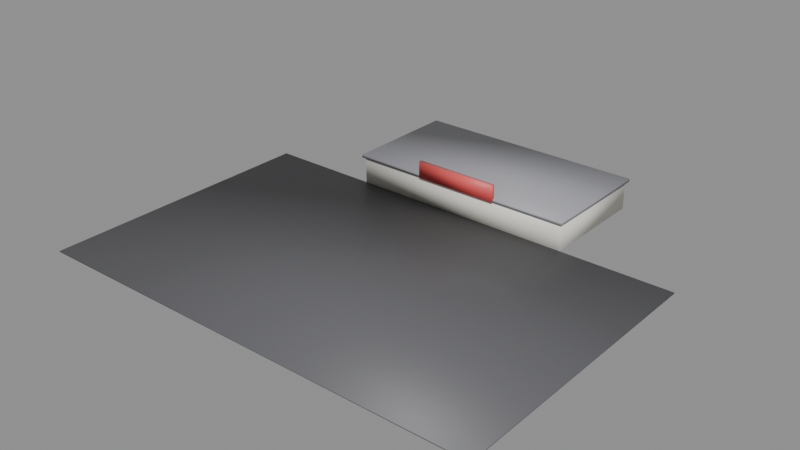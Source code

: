 # Source: hardware_store_v01.blend  (saved by Blender 5.2.45; exported with 4.5.12 LTS)
import bpy
from mathutils import Matrix  # noqa: F401  (used for matrix-valued properties, if any)

bpy.ops.wm.read_factory_settings(use_empty=True)
scene = bpy.context.scene
scene.name = 'Scene'

# ---- materials (node trees are filled in below, after node groups)
mat_asphalt = bpy.data.materials.new('asphalt')
mat_asphalt.diffuse_color = (0.12, 0.12, 0.13, 1.0)
mat_wall = bpy.data.materials.new('wall')
mat_wall.diffuse_color = (0.8, 0.78, 0.7, 1.0)
mat_roof = bpy.data.materials.new('roof')
mat_roof.diffuse_color = (0.35, 0.35, 0.38, 1.0)
mat_sign = bpy.data.materials.new('sign')
mat_sign.diffuse_color = (0.8, 0.1, 0.1, 1.0)

# ---- material node trees
mat_asphalt.use_nodes = True; mat_asphalt.node_tree.nodes.clear()
_N = mat_asphalt.node_tree.nodes; _L = mat_asphalt.node_tree.links
n0 = _N.new('ShaderNodeBsdfPrincipled'); n0.name = 'Principled BSDF'; n0.location = (-200, 100)
n0.inputs[0].default_value = (0.12, 0.12, 0.13, 1.0)
n0.inputs[10].default_value = 0.005
n1 = _N.new('ShaderNodeOutputMaterial'); n1.name = 'Material Output'; n1.location = (200, 100)
_L.new(n0.outputs[0], n1.inputs[0])
n1.is_active_output = True
mat_wall.use_nodes = True; mat_wall.node_tree.nodes.clear()
_N = mat_wall.node_tree.nodes; _L = mat_wall.node_tree.links
n0 = _N.new('ShaderNodeBsdfPrincipled'); n0.name = 'Principled BSDF'; n0.location = (-200, 100)
n0.inputs[0].default_value = (0.8, 0.78, 0.7, 1.0)
n0.inputs[10].default_value = 0.005
n1 = _N.new('ShaderNodeOutputMaterial'); n1.name = 'Material Output'; n1.location = (200, 100)
_L.new(n0.outputs[0], n1.inputs[0])
n1.is_active_output = True
mat_roof.use_nodes = True; mat_roof.node_tree.nodes.clear()
_N = mat_roof.node_tree.nodes; _L = mat_roof.node_tree.links
n0 = _N.new('ShaderNodeBsdfPrincipled'); n0.name = 'Principled BSDF'; n0.location = (-200, 100)
n0.inputs[0].default_value = (0.35, 0.35, 0.38, 1.0)
n0.inputs[10].default_value = 0.005
n1 = _N.new('ShaderNodeOutputMaterial'); n1.name = 'Material Output'; n1.location = (200, 100)
_L.new(n0.outputs[0], n1.inputs[0])
n1.is_active_output = True
mat_sign.use_nodes = True; mat_sign.node_tree.nodes.clear()
_N = mat_sign.node_tree.nodes; _L = mat_sign.node_tree.links
n0 = _N.new('ShaderNodeBsdfPrincipled'); n0.name = 'Principled BSDF'; n0.location = (-200, 100)
n0.inputs[0].default_value = (0.8, 0.1, 0.1, 1.0)
n0.inputs[10].default_value = 0.005
n1 = _N.new('ShaderNodeOutputMaterial'); n1.name = 'Material Output'; n1.location = (200, 100)
_L.new(n0.outputs[0], n1.inputs[0])
n1.is_active_output = True

# ---- meshes
me_cube = bpy.data.meshes.new('Cube')
me_cube.from_pydata([(-80.0, -50.0, -0.2), (-80.0, -50.0, 0.2), (-80.0, 50.0, -0.2), (-80.0, 50.0, 0.2), (80.0, -50.0, -0.2), (80.0, -50.0, 0.2), (80.0, 50.0, -0.2), (80.0, 50.0, 0.2)], [], [(0, 1, 3, 2), (2, 3, 7, 6), (6, 7, 5, 4), (4, 5, 1, 0), (2, 6, 4, 0), (7, 3, 1, 5)])
me_cube.polygons.foreach_set('use_smooth', [True] * 6)
_uv = me_cube.uv_layers.new(name='UVMap')
_uv.uv.foreach_set('vector', [0.375, 0.0, 0.625, 0.0, 0.625, 0.25, 0.375, 0.25, 0.375, 0.25, 0.625, 0.25, 0.625, 0.5, 0.375, 0.5, 0.375, 0.5, 0.625, 0.5, 0.625, 0.75, 0.375, 0.75, 0.375, 0.75, 0.625, 0.75, 0.625, 1.0, 0.375, 1.0, 0.125, 0.5, 0.375, 0.5, 0.375, 0.75, 0.125, 0.75, 0.625, 0.5, 0.875, 0.5, 0.875, 0.75, 0.625, 0.75])
me_cube.materials.append(mat_asphalt)
me_cube.update()
me_cube_001 = bpy.data.meshes.new('Cube.001')
me_cube_001.from_pydata([(-40.0, -20.0, -5.0), (-40.0, -20.0, 5.0), (-40.0, 20.0, -5.0), (-40.0, 20.0, 5.0), (40.0, -20.0, -5.0), (40.0, -20.0, 5.0), (40.0, 20.0, -5.0), (40.0, 20.0, 5.0)], [], [(0, 1, 3, 2), (2, 3, 7, 6), (6, 7, 5, 4), (4, 5, 1, 0), (2, 6, 4, 0), (7, 3, 1, 5)])
me_cube_001.polygons.foreach_set('use_smooth', [True] * 6)
_uv = me_cube_001.uv_layers.new(name='UVMap')
_uv.uv.foreach_set('vector', [0.375, 0.0, 0.625, 0.0, 0.625, 0.25, 0.375, 0.25, 0.375, 0.25, 0.625, 0.25, 0.625, 0.5, 0.375, 0.5, 0.375, 0.5, 0.625, 0.5, 0.625, 0.75, 0.375, 0.75, 0.375, 0.75, 0.625, 0.75, 0.625, 1.0, 0.375, 1.0, 0.125, 0.5, 0.375, 0.5, 0.375, 0.75, 0.125, 0.75, 0.625, 0.5, 0.875, 0.5, 0.875, 0.75, 0.625, 0.75])
me_cube_001.materials.append(mat_wall)
me_cube_001.update()
me_cube_002 = bpy.data.meshes.new('Cube.002')
me_cube_002.from_pydata([(-41.0, -21.0, -0.5), (-41.0, -21.0, 0.5), (-41.0, 21.0, -0.5), (-41.0, 21.0, 0.5), (41.0, -21.0, -0.5), (41.0, -21.0, 0.5), (41.0, 21.0, -0.5), (41.0, 21.0, 0.5)], [], [(0, 1, 3, 2), (2, 3, 7, 6), (6, 7, 5, 4), (4, 5, 1, 0), (2, 6, 4, 0), (7, 3, 1, 5)])
me_cube_002.polygons.foreach_set('use_smooth', [True] * 6)
_uv = me_cube_002.uv_layers.new(name='UVMap')
_uv.uv.foreach_set('vector', [0.375, 0.0, 0.625, 0.0, 0.625, 0.25, 0.375, 0.25, 0.375, 0.25, 0.625, 0.25, 0.625, 0.5, 0.375, 0.5, 0.375, 0.5, 0.625, 0.5, 0.625, 0.75, 0.375, 0.75, 0.375, 0.75, 0.625, 0.75, 0.625, 1.0, 0.375, 1.0, 0.125, 0.5, 0.375, 0.5, 0.375, 0.75, 0.125, 0.75, 0.625, 0.5, 0.875, 0.5, 0.875, 0.75, 0.625, 0.75])
me_cube_002.materials.append(mat_roof)
me_cube_002.update()
me_cube_003 = bpy.data.meshes.new('Cube.003')
me_cube_003.from_pydata([(-15.0, -0.5, -3.0), (-15.0, -0.5, 3.0), (-15.0, 0.5, -3.0), (-15.0, 0.5, 3.0), (15.0, -0.5, -3.0), (15.0, -0.5, 3.0), (15.0, 0.5, -3.0), (15.0, 0.5, 3.0)], [], [(0, 1, 3, 2), (2, 3, 7, 6), (6, 7, 5, 4), (4, 5, 1, 0), (2, 6, 4, 0), (7, 3, 1, 5)])
me_cube_003.polygons.foreach_set('use_smooth', [True] * 6)
_uv = me_cube_003.uv_layers.new(name='UVMap')
_uv.uv.foreach_set('vector', [0.375, 0.0, 0.625, 0.0, 0.625, 0.25, 0.375, 0.25, 0.375, 0.25, 0.625, 0.25, 0.625, 0.5, 0.375, 0.5, 0.375, 0.5, 0.625, 0.5, 0.625, 0.75, 0.375, 0.75, 0.375, 0.75, 0.625, 0.75, 0.625, 1.0, 0.375, 1.0, 0.125, 0.5, 0.375, 0.5, 0.375, 0.75, 0.125, 0.75, 0.625, 0.5, 0.875, 0.5, 0.875, 0.75, 0.625, 0.75])
me_cube_003.materials.append(mat_sign)
me_cube_003.update()

# ---- objects
ob_hardwarestore = bpy.data.objects.new('HardwareStore', None)
ob_lot = bpy.data.objects.new('Lot', me_cube)
ob_building = bpy.data.objects.new('Building', me_cube_001)
ob_roof = bpy.data.objects.new('Roof', me_cube_002)
ob_sign = bpy.data.objects.new('Sign', me_cube_003)
ob_landingzone = bpy.data.objects.new('LandingZone', None)

# ---- transforms, parenting, visibility, modifiers, constraints
ob_hardwarestore.location = (0.0, 0.0, 0.0)
ob_lot.parent = ob_hardwarestore
ob_lot.location = (0.0, -70.0, 0.2)
ob_building.parent = ob_hardwarestore
ob_building.location = (0.0, 0.0, 5.0)
ob_roof.parent = ob_hardwarestore
ob_roof.location = (0.0, 0.0, 10.5)
ob_sign.parent = ob_hardwarestore
ob_sign.location = (0.0, -21.0, 13.0)
ob_landingzone.parent = ob_hardwarestore
ob_landingzone.location = (0.0, -70.0, 0.4)

# ---- collection membership
scene.collection.objects.link(ob_hardwarestore)
scene.collection.objects.link(ob_lot)
scene.collection.objects.link(ob_building)
scene.collection.objects.link(ob_roof)
scene.collection.objects.link(ob_sign)
scene.collection.objects.link(ob_landingzone)

# ---- scene / render settings (as saved in the file)
scene.frame_start = 1; scene.frame_end = 250; scene.frame_set(1)
scene.render.engine = 'BLENDER_EEVEE_NEXT'
scene.render.bake_bias = 0.0
scene.render.bake_samples = 0
scene.render.compositor_device = 'GPU'
scene.eevee.use_volume_custom_range = False
scene.eevee.fast_gi_thickness_near = 0.1
scene.eevee.fast_gi_thickness_far = 0.0
scene.eevee.ray_tracing_options.screen_trace_thickness = 0.1
bpy.context.view_layer.update()

# ---- added for rendering (the .blend has no active camera and no usable light): camera, sun + grey world if the file has none
cam_auto = bpy.data.cameras.new('AutoCamera')
cam_auto.lens = 50.0
cam_auto.sensor_width = 36.0
cam_auto.clip_end = 3472.61
ob_auto_camera = bpy.data.objects.new('AutoCamera', cam_auto)
scene.collection.objects.link(ob_auto_camera)
ob_auto_camera.location = (197.87, -286.945, 166.296)
ob_auto_camera.rotation_euler = (1.09748, -7.21219e-08, 0.694738)
scene.camera = ob_auto_camera
light_auto_sun = bpy.data.lights.new('AutoSun', 'SUN')
light_auto_sun.energy = 3.0
light_auto_sun.angle = 0.0523599
ob_auto_sun = bpy.data.objects.new('AutoSun', light_auto_sun)
scene.collection.objects.link(ob_auto_sun)
ob_auto_sun.rotation_euler = (0.872665, 0.174533, 0.523599)
if scene.world is None:
    world_auto = bpy.data.worlds.new('AutoWorld')
    world_auto.color = (0.3, 0.3, 0.3)
    scene.world = world_auto
bpy.context.view_layer.update()
